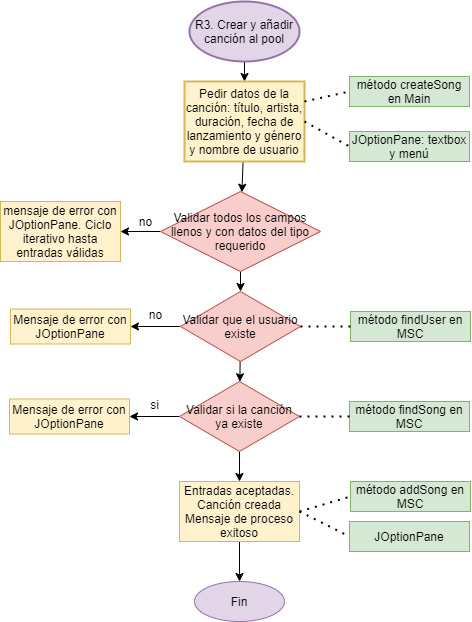

The diagram above was exported from draw.io. Its source (the exported page's mxGraphModel, read from the mxfile embedded in the PNG):
<mxGraphModel dx="2997" dy="1088" grid="1" gridSize="10" guides="1" tooltips="1" connect="1" arrows="1" fold="1" page="1" pageScale="1" pageWidth="827" pageHeight="1169" math="0" shadow="0">
  <root>
    <mxCell id="0" />
    <mxCell id="1" parent="0" />
    <mxCell id="2" value="" style="edgeStyle=none;rounded=0;orthogonalLoop=1;jettySize=auto;html=1;startArrow=none;startFill=0;" edge="1" source="3" target="5" parent="1">
      <mxGeometry relative="1" as="geometry" />
    </mxCell>
    <mxCell id="3" value="&lt;span style=&quot;line-height: 107%&quot;&gt;R3. Crear y añadir&lt;br&gt;canción al pool&lt;/span&gt;" style="strokeWidth=2;html=1;shape=mxgraph.flowchart.start_1;whiteSpace=wrap;fillColor=#e1d5e7;strokeColor=#9673a6;" vertex="1" parent="1">
      <mxGeometry x="-1" y="55" width="110" height="60" as="geometry" />
    </mxCell>
    <mxCell id="4" value="" style="edgeStyle=none;rounded=0;orthogonalLoop=1;jettySize=auto;html=1;startArrow=none;startFill=0;" edge="1" source="5" target="12" parent="1">
      <mxGeometry relative="1" as="geometry" />
    </mxCell>
    <mxCell id="5" value="Pedir datos de la canción: título, artista, duración, fecha de lanzamiento y género&lt;br&gt;y nombre de usuario" style="whiteSpace=wrap;html=1;strokeColor=#d6b656;strokeWidth=2;fillColor=#fff2cc;" vertex="1" parent="1">
      <mxGeometry x="-6" y="135" width="120" height="80" as="geometry" />
    </mxCell>
    <mxCell id="6" value="método createSong en Main&lt;br&gt;" style="rounded=0;whiteSpace=wrap;html=1;fillColor=#d5e8d4;strokeColor=#82b366;" vertex="1" parent="1">
      <mxGeometry x="159" y="130" width="120" height="30" as="geometry" />
    </mxCell>
    <mxCell id="7" value="JOptionPane: textbox y menú" style="rounded=0;whiteSpace=wrap;html=1;fillColor=#d5e8d4;strokeColor=#82b366;" vertex="1" parent="1">
      <mxGeometry x="159" y="185" width="120" height="30" as="geometry" />
    </mxCell>
    <mxCell id="8" value="" style="endArrow=none;dashed=1;html=1;dashPattern=1 3;strokeWidth=2;exitX=1;exitY=0.25;exitDx=0;exitDy=0;entryX=0;entryY=0.5;entryDx=0;entryDy=0;" edge="1" source="5" target="6" parent="1">
      <mxGeometry width="50" height="50" relative="1" as="geometry">
        <mxPoint x="-41" y="275" as="sourcePoint" />
        <mxPoint x="9" y="225" as="targetPoint" />
      </mxGeometry>
    </mxCell>
    <mxCell id="9" value="" style="endArrow=none;dashed=1;html=1;dashPattern=1 3;strokeWidth=2;exitX=1;exitY=0.5;exitDx=0;exitDy=0;entryX=0;entryY=0.5;entryDx=0;entryDy=0;" edge="1" source="5" target="7" parent="1">
      <mxGeometry width="50" height="50" relative="1" as="geometry">
        <mxPoint x="124" y="180" as="sourcePoint" />
        <mxPoint x="169" y="170" as="targetPoint" />
      </mxGeometry>
    </mxCell>
    <mxCell id="10" value="" style="edgeStyle=orthogonalEdgeStyle;rounded=0;orthogonalLoop=1;jettySize=auto;html=1;" edge="1" source="12" target="13" parent="1">
      <mxGeometry relative="1" as="geometry" />
    </mxCell>
    <mxCell id="11" value="" style="edgeStyle=none;rounded=0;orthogonalLoop=1;jettySize=auto;html=1;startArrow=none;startFill=0;" edge="1" source="12" target="18" parent="1">
      <mxGeometry relative="1" as="geometry" />
    </mxCell>
    <mxCell id="12" value="Validar todos los campos llenos y con datos del tipo requerido" style="rhombus;whiteSpace=wrap;html=1;fillColor=#f8cecc;strokeColor=#b85450;" vertex="1" parent="1">
      <mxGeometry x="-30" y="245" width="160" height="80" as="geometry" />
    </mxCell>
    <mxCell id="13" value="mensaje de error con JOptionPane. Ciclo iterativo hasta entradas válidas" style="whiteSpace=wrap;html=1;strokeColor=#d6b656;fillColor=#fff2cc;" vertex="1" parent="1">
      <mxGeometry x="-190" y="255" width="120" height="60" as="geometry" />
    </mxCell>
    <mxCell id="14" value="no" style="text;html=1;align=center;verticalAlign=middle;resizable=0;points=[];autosize=1;" vertex="1" parent="1">
      <mxGeometry x="-60" y="265" width="30" height="20" as="geometry" />
    </mxCell>
    <mxCell id="15" value="método findUser en MSC" style="rounded=0;whiteSpace=wrap;html=1;fillColor=#d5e8d4;strokeColor=#82b366;" vertex="1" parent="1">
      <mxGeometry x="160" y="365" width="120" height="30" as="geometry" />
    </mxCell>
    <mxCell id="16" style="edgeStyle=orthogonalEdgeStyle;rounded=0;orthogonalLoop=1;jettySize=auto;html=1;exitX=0;exitY=0.5;exitDx=0;exitDy=0;entryX=1;entryY=0.5;entryDx=0;entryDy=0;" edge="1" source="18" target="20" parent="1">
      <mxGeometry relative="1" as="geometry">
        <mxPoint x="-50" y="360" as="targetPoint" />
      </mxGeometry>
    </mxCell>
    <mxCell id="17" value="" style="edgeStyle=none;rounded=0;orthogonalLoop=1;jettySize=auto;html=1;startArrow=none;startFill=0;" edge="1" source="18" target="25" parent="1">
      <mxGeometry relative="1" as="geometry" />
    </mxCell>
    <mxCell id="18" value="&lt;span&gt;Validar que el usuario existe&lt;/span&gt;" style="rhombus;whiteSpace=wrap;html=1;fillColor=#f8cecc;strokeColor=#b85450;" vertex="1" parent="1">
      <mxGeometry x="-10" y="345" width="120" height="70" as="geometry" />
    </mxCell>
    <mxCell id="19" value="" style="endArrow=none;dashed=1;html=1;dashPattern=1 3;strokeWidth=2;exitX=1;exitY=0.5;exitDx=0;exitDy=0;entryX=0;entryY=0.5;entryDx=0;entryDy=0;" edge="1" source="18" target="15" parent="1">
      <mxGeometry width="50" height="50" relative="1" as="geometry">
        <mxPoint x="160" y="415" as="sourcePoint" />
        <mxPoint x="210" y="365" as="targetPoint" />
      </mxGeometry>
    </mxCell>
    <mxCell id="20" value="Mensaje de error con JOptionPane" style="rounded=0;whiteSpace=wrap;html=1;fillColor=#fff2cc;strokeColor=#d6b656;" vertex="1" parent="1">
      <mxGeometry x="-180" y="362.5" width="120" height="35" as="geometry" />
    </mxCell>
    <mxCell id="21" value="no" style="text;html=1;align=center;verticalAlign=middle;resizable=0;points=[];autosize=1;" vertex="1" parent="1">
      <mxGeometry x="-50" y="357.5" width="30" height="20" as="geometry" />
    </mxCell>
    <mxCell id="22" value="método findSong en MSC" style="rounded=0;whiteSpace=wrap;html=1;fillColor=#d5e8d4;strokeColor=#82b366;" vertex="1" parent="1">
      <mxGeometry x="159" y="455" width="120" height="30" as="geometry" />
    </mxCell>
    <mxCell id="23" style="edgeStyle=orthogonalEdgeStyle;rounded=0;orthogonalLoop=1;jettySize=auto;html=1;exitX=0;exitY=0.5;exitDx=0;exitDy=0;entryX=1;entryY=0.5;entryDx=0;entryDy=0;" edge="1" source="25" target="27" parent="1">
      <mxGeometry relative="1" as="geometry">
        <mxPoint x="-51" y="450" as="targetPoint" />
      </mxGeometry>
    </mxCell>
    <mxCell id="24" value="" style="edgeStyle=none;rounded=0;orthogonalLoop=1;jettySize=auto;html=1;startArrow=none;startFill=0;" edge="1" source="25" target="30" parent="1">
      <mxGeometry relative="1" as="geometry" />
    </mxCell>
    <mxCell id="25" value="&lt;span&gt;Validar si la canción ya existe&lt;/span&gt;" style="rhombus;whiteSpace=wrap;html=1;fillColor=#f8cecc;strokeColor=#b85450;" vertex="1" parent="1">
      <mxGeometry x="-11" y="435" width="120" height="70" as="geometry" />
    </mxCell>
    <mxCell id="26" value="" style="endArrow=none;dashed=1;html=1;dashPattern=1 3;strokeWidth=2;exitX=1;exitY=0.5;exitDx=0;exitDy=0;entryX=0;entryY=0.5;entryDx=0;entryDy=0;" edge="1" source="25" target="22" parent="1">
      <mxGeometry width="50" height="50" relative="1" as="geometry">
        <mxPoint x="159" y="505" as="sourcePoint" />
        <mxPoint x="209" y="455" as="targetPoint" />
      </mxGeometry>
    </mxCell>
    <mxCell id="27" value="Mensaje de error con JOptionPane" style="rounded=0;whiteSpace=wrap;html=1;fillColor=#fff2cc;strokeColor=#d6b656;" vertex="1" parent="1">
      <mxGeometry x="-181" y="452.5" width="120" height="35" as="geometry" />
    </mxCell>
    <mxCell id="28" value="si" style="text;html=1;align=center;verticalAlign=middle;resizable=0;points=[];autosize=1;" vertex="1" parent="1">
      <mxGeometry x="-46" y="447.5" width="20" height="20" as="geometry" />
    </mxCell>
    <mxCell id="29" value="" style="edgeStyle=orthogonalEdgeStyle;rounded=0;orthogonalLoop=1;jettySize=auto;html=1;" edge="1" source="30" target="35" parent="1">
      <mxGeometry relative="1" as="geometry" />
    </mxCell>
    <mxCell id="30" value="Entradas aceptadas.&lt;br&gt;Canción creada&lt;br&gt;Mensaje de proceso exitoso" style="whiteSpace=wrap;html=1;strokeColor=#d6b656;fillColor=#fff2cc;" vertex="1" parent="1">
      <mxGeometry x="-11" y="535" width="120" height="60" as="geometry" />
    </mxCell>
    <mxCell id="31" value="" style="endArrow=none;dashed=1;html=1;dashPattern=1 3;strokeWidth=2;exitX=1;exitY=0.5;exitDx=0;exitDy=0;entryX=0;entryY=0.5;entryDx=0;entryDy=0;" edge="1" source="30" target="32" parent="1">
      <mxGeometry width="50" height="50" relative="1" as="geometry">
        <mxPoint x="84" y="525" as="sourcePoint" />
        <mxPoint x="184" y="565" as="targetPoint" />
      </mxGeometry>
    </mxCell>
    <mxCell id="32" value="método addSong en MSC" style="rounded=0;whiteSpace=wrap;html=1;fillColor=#d5e8d4;strokeColor=#82b366;" vertex="1" parent="1">
      <mxGeometry x="160" y="535" width="120" height="30" as="geometry" />
    </mxCell>
    <mxCell id="33" value="JOptionPane" style="rounded=0;whiteSpace=wrap;html=1;fillColor=#d5e8d4;strokeColor=#82b366;" vertex="1" parent="1">
      <mxGeometry x="159" y="575" width="120" height="30" as="geometry" />
    </mxCell>
    <mxCell id="34" value="" style="endArrow=none;dashed=1;html=1;dashPattern=1 3;strokeWidth=2;exitX=1;exitY=0.5;exitDx=0;exitDy=0;entryX=0;entryY=0.5;entryDx=0;entryDy=0;" edge="1" source="30" target="33" parent="1">
      <mxGeometry width="50" height="50" relative="1" as="geometry">
        <mxPoint x="124" y="575" as="sourcePoint" />
        <mxPoint x="198" y="560" as="targetPoint" />
      </mxGeometry>
    </mxCell>
    <mxCell id="35" value="Fin" style="ellipse;whiteSpace=wrap;html=1;strokeColor=#9673a6;fillColor=#e1d5e7;" vertex="1" parent="1">
      <mxGeometry x="4" y="635" width="90" height="40" as="geometry" />
    </mxCell>
  </root>
</mxGraphModel>